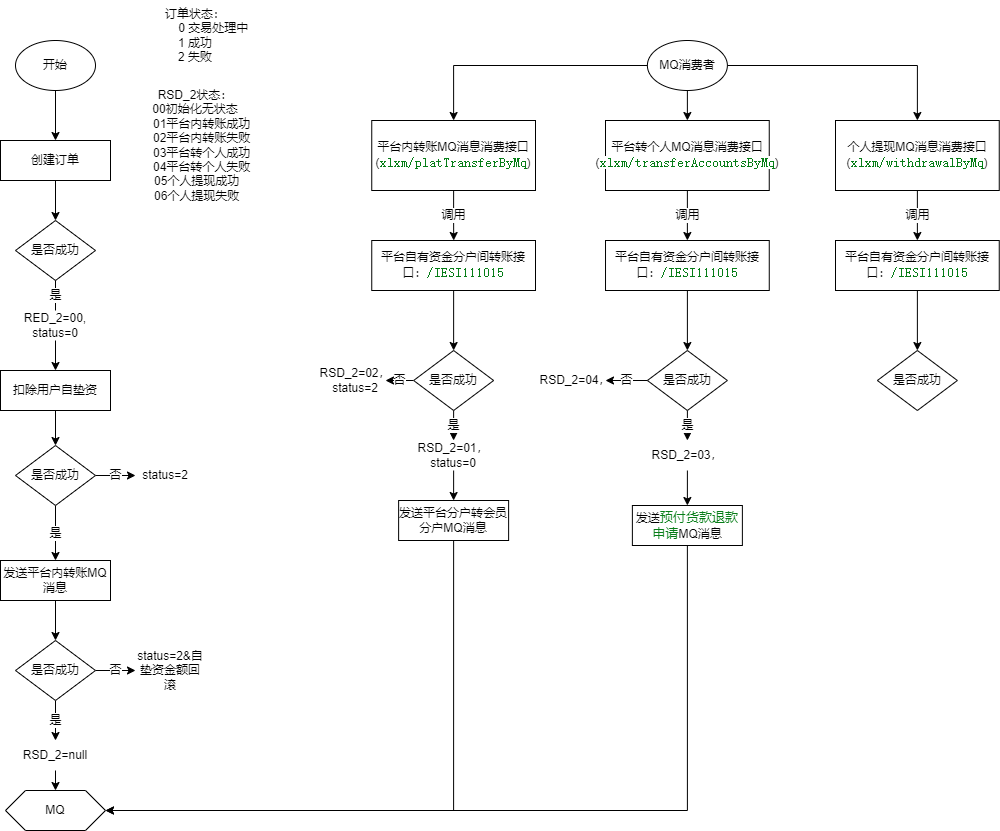

The diagram above was exported from draw.io. Its source (the exported page's mxGraphModel, read from the mxfile embedded in the PNG):
<mxGraphModel dx="1422" dy="794" grid="1" gridSize="10" guides="1" tooltips="1" connect="1" arrows="1" fold="1" page="1" pageScale="1" pageWidth="1100" pageHeight="850" math="0" shadow="0">
  <root>
    <mxCell id="0" />
    <mxCell id="1" parent="0" />
    <mxCell id="M4q5lxuuCpiiaXhfUwNF-5" style="edgeStyle=orthogonalEdgeStyle;rounded=0;orthogonalLoop=1;jettySize=auto;html=1;exitX=0.5;exitY=1;exitDx=0;exitDy=0;entryX=0.5;entryY=0;entryDx=0;entryDy=0;" parent="1" source="M4q5lxuuCpiiaXhfUwNF-2" target="M4q5lxuuCpiiaXhfUwNF-4" edge="1">
      <mxGeometry relative="1" as="geometry" />
    </mxCell>
    <mxCell id="M4q5lxuuCpiiaXhfUwNF-2" value="开始" style="ellipse;whiteSpace=wrap;html=1;" parent="1" vertex="1">
      <mxGeometry x="80" y="40" width="80" height="50" as="geometry" />
    </mxCell>
    <mxCell id="M4q5lxuuCpiiaXhfUwNF-3" value="是否成功" style="rhombus;whiteSpace=wrap;html=1;" parent="1" vertex="1">
      <mxGeometry x="80" y="220" width="80" height="60" as="geometry" />
    </mxCell>
    <mxCell id="M4q5lxuuCpiiaXhfUwNF-6" style="edgeStyle=orthogonalEdgeStyle;rounded=0;orthogonalLoop=1;jettySize=auto;html=1;exitX=0.5;exitY=1;exitDx=0;exitDy=0;entryX=0.5;entryY=0;entryDx=0;entryDy=0;" parent="1" source="M4q5lxuuCpiiaXhfUwNF-4" target="M4q5lxuuCpiiaXhfUwNF-3" edge="1">
      <mxGeometry relative="1" as="geometry" />
    </mxCell>
    <mxCell id="M4q5lxuuCpiiaXhfUwNF-4" value="创建订单" style="rounded=0;whiteSpace=wrap;html=1;" parent="1" vertex="1">
      <mxGeometry x="65" y="140" width="110" height="40" as="geometry" />
    </mxCell>
    <mxCell id="M4q5lxuuCpiiaXhfUwNF-15" style="edgeStyle=orthogonalEdgeStyle;rounded=0;orthogonalLoop=1;jettySize=auto;html=1;exitX=0.5;exitY=1;exitDx=0;exitDy=0;entryX=0.5;entryY=0;entryDx=0;entryDy=0;" parent="1" source="M4q5lxuuCpiiaXhfUwNF-9" target="M4q5lxuuCpiiaXhfUwNF-14" edge="1">
      <mxGeometry relative="1" as="geometry" />
    </mxCell>
    <mxCell id="M4q5lxuuCpiiaXhfUwNF-9" value="扣除用户自垫资" style="rounded=0;whiteSpace=wrap;html=1;" parent="1" vertex="1">
      <mxGeometry x="65" y="370" width="110" height="40" as="geometry" />
    </mxCell>
    <mxCell id="M4q5lxuuCpiiaXhfUwNF-13" style="edgeStyle=orthogonalEdgeStyle;rounded=0;orthogonalLoop=1;jettySize=auto;html=1;exitX=0.5;exitY=1;exitDx=0;exitDy=0;entryX=0.5;entryY=0;entryDx=0;entryDy=0;" parent="1" source="M4q5lxuuCpiiaXhfUwNF-12" target="M4q5lxuuCpiiaXhfUwNF-9" edge="1">
      <mxGeometry relative="1" as="geometry" />
    </mxCell>
    <mxCell id="M4q5lxuuCpiiaXhfUwNF-19" value="是" style="edgeStyle=orthogonalEdgeStyle;rounded=0;orthogonalLoop=1;jettySize=auto;html=1;exitX=0.5;exitY=1;exitDx=0;exitDy=0;" parent="1" source="M4q5lxuuCpiiaXhfUwNF-14" target="M4q5lxuuCpiiaXhfUwNF-18" edge="1">
      <mxGeometry relative="1" as="geometry" />
    </mxCell>
    <mxCell id="M4q5lxuuCpiiaXhfUwNF-25" value="否" style="edgeStyle=orthogonalEdgeStyle;rounded=0;orthogonalLoop=1;jettySize=auto;html=1;exitX=1;exitY=0.5;exitDx=0;exitDy=0;entryX=0;entryY=0.5;entryDx=0;entryDy=0;fontSize=10;" parent="1" source="M4q5lxuuCpiiaXhfUwNF-14" target="M4q5lxuuCpiiaXhfUwNF-22" edge="1">
      <mxGeometry relative="1" as="geometry" />
    </mxCell>
    <mxCell id="M4q5lxuuCpiiaXhfUwNF-14" value="是否成功" style="rhombus;whiteSpace=wrap;html=1;" parent="1" vertex="1">
      <mxGeometry x="80" y="445" width="80" height="60" as="geometry" />
    </mxCell>
    <mxCell id="M4q5lxuuCpiiaXhfUwNF-28" style="edgeStyle=orthogonalEdgeStyle;rounded=0;orthogonalLoop=1;jettySize=auto;html=1;exitX=0.5;exitY=1;exitDx=0;exitDy=0;entryX=0.5;entryY=0;entryDx=0;entryDy=0;fontSize=10;" parent="1" source="M4q5lxuuCpiiaXhfUwNF-18" target="M4q5lxuuCpiiaXhfUwNF-27" edge="1">
      <mxGeometry relative="1" as="geometry" />
    </mxCell>
    <mxCell id="M4q5lxuuCpiiaXhfUwNF-18" value="发送平台内转账MQ消息" style="rounded=0;whiteSpace=wrap;html=1;" parent="1" vertex="1">
      <mxGeometry x="65" y="560" width="110" height="40" as="geometry" />
    </mxCell>
    <mxCell id="M4q5lxuuCpiiaXhfUwNF-22" value="status=2" style="text;html=1;strokeColor=none;fillColor=none;align=center;verticalAlign=middle;whiteSpace=wrap;rounded=0;" parent="1" vertex="1">
      <mxGeometry x="200" y="460" width="60" height="30" as="geometry" />
    </mxCell>
    <mxCell id="M4q5lxuuCpiiaXhfUwNF-23" value="订单状态：&lt;br&gt;&amp;nbsp; &amp;nbsp; &amp;nbsp; &amp;nbsp; &amp;nbsp; &amp;nbsp;0 交易处理中&lt;br&gt;1 成功&lt;br&gt;2 失败" style="text;html=1;strokeColor=none;fillColor=none;align=center;verticalAlign=middle;whiteSpace=wrap;rounded=0;" parent="1" vertex="1">
      <mxGeometry x="200" width="120" height="70" as="geometry" />
    </mxCell>
    <mxCell id="M4q5lxuuCpiiaXhfUwNF-24" value="&lt;div&gt;RSD_2状态：&lt;/div&gt;&lt;div&gt;00初始化无状态&lt;/div&gt;&lt;div&gt;&amp;nbsp; &amp;nbsp; 01平台内转账成功&lt;/div&gt;&lt;div&gt;&amp;nbsp; &amp;nbsp; 02平台内转账失败&lt;/div&gt;&lt;div&gt;&amp;nbsp; &amp;nbsp; 03平台转个人成功&lt;/div&gt;&lt;div&gt;&amp;nbsp; &amp;nbsp; 04平台转个人失败&lt;/div&gt;&lt;div&gt;&amp;nbsp;05个人提现成功&lt;/div&gt;&lt;div&gt;&amp;nbsp;06个人提现失败&lt;/div&gt;" style="text;html=1;strokeColor=none;fillColor=none;align=center;verticalAlign=middle;whiteSpace=wrap;rounded=0;" parent="1" vertex="1">
      <mxGeometry x="200" y="80" width="120" height="130" as="geometry" />
    </mxCell>
    <mxCell id="M4q5lxuuCpiiaXhfUwNF-30" value="是" style="edgeStyle=orthogonalEdgeStyle;rounded=0;orthogonalLoop=1;jettySize=auto;html=1;exitX=0.5;exitY=1;exitDx=0;exitDy=0;entryX=0.5;entryY=0;entryDx=0;entryDy=0;fontSize=10;" parent="1" source="M4q5lxuuCpiiaXhfUwNF-27" target="M4q5lxuuCpiiaXhfUwNF-29" edge="1">
      <mxGeometry relative="1" as="geometry" />
    </mxCell>
    <mxCell id="M4q5lxuuCpiiaXhfUwNF-32" value="否" style="edgeStyle=orthogonalEdgeStyle;rounded=0;orthogonalLoop=1;jettySize=auto;html=1;exitX=1;exitY=0.5;exitDx=0;exitDy=0;fontSize=10;" parent="1" source="M4q5lxuuCpiiaXhfUwNF-27" target="M4q5lxuuCpiiaXhfUwNF-31" edge="1">
      <mxGeometry relative="1" as="geometry" />
    </mxCell>
    <mxCell id="M4q5lxuuCpiiaXhfUwNF-27" value="是否成功" style="rhombus;whiteSpace=wrap;html=1;" parent="1" vertex="1">
      <mxGeometry x="80" y="640" width="80" height="60" as="geometry" />
    </mxCell>
    <mxCell id="H4xLe89HS13bLw6nY4Hi-29" style="edgeStyle=orthogonalEdgeStyle;rounded=0;orthogonalLoop=1;jettySize=auto;html=1;exitX=0.5;exitY=1;exitDx=0;exitDy=0;entryX=0.5;entryY=0;entryDx=0;entryDy=0;" edge="1" parent="1" source="M4q5lxuuCpiiaXhfUwNF-29" target="H4xLe89HS13bLw6nY4Hi-28">
      <mxGeometry relative="1" as="geometry" />
    </mxCell>
    <mxCell id="M4q5lxuuCpiiaXhfUwNF-29" value="RSD_2=null" style="text;html=1;strokeColor=none;fillColor=none;align=center;verticalAlign=middle;whiteSpace=wrap;rounded=0;fontSize=10;" parent="1" vertex="1">
      <mxGeometry x="85" y="740" width="70" height="30" as="geometry" />
    </mxCell>
    <mxCell id="M4q5lxuuCpiiaXhfUwNF-31" value="status=2&amp;amp;自垫资金额回滚" style="text;html=1;strokeColor=none;fillColor=none;align=center;verticalAlign=middle;whiteSpace=wrap;rounded=0;fontSize=10;" parent="1" vertex="1">
      <mxGeometry x="200" y="647.5" width="70" height="45" as="geometry" />
    </mxCell>
    <mxCell id="H4xLe89HS13bLw6nY4Hi-5" value="调用" style="edgeStyle=orthogonalEdgeStyle;rounded=0;orthogonalLoop=1;jettySize=auto;html=1;exitX=0.5;exitY=1;exitDx=0;exitDy=0;" edge="1" parent="1" source="M4q5lxuuCpiiaXhfUwNF-36" target="M4q5lxuuCpiiaXhfUwNF-40">
      <mxGeometry relative="1" as="geometry" />
    </mxCell>
    <mxCell id="M4q5lxuuCpiiaXhfUwNF-36" value="平台内转账MQ消息消费接口(&lt;span style=&quot;color: rgb(6 , 125 , 23) ; background-color: rgb(255 , 255 , 255) ; font-family: &amp;#34;jetbrains mono&amp;#34; , monospace ; font-size: 9.8pt&quot;&gt;xlxm/platTransferByMq&lt;/span&gt;&lt;span&gt;)&lt;/span&gt;" style="rounded=0;whiteSpace=wrap;html=1;" parent="1" vertex="1">
      <mxGeometry x="436.25" y="120" width="163.75" height="70" as="geometry" />
    </mxCell>
    <mxCell id="H4xLe89HS13bLw6nY4Hi-7" style="edgeStyle=orthogonalEdgeStyle;rounded=0;orthogonalLoop=1;jettySize=auto;html=1;exitX=0.5;exitY=1;exitDx=0;exitDy=0;entryX=0.5;entryY=0;entryDx=0;entryDy=0;" edge="1" parent="1" source="M4q5lxuuCpiiaXhfUwNF-40" target="H4xLe89HS13bLw6nY4Hi-6">
      <mxGeometry relative="1" as="geometry" />
    </mxCell>
    <mxCell id="M4q5lxuuCpiiaXhfUwNF-40" value="平台自有资金分户间转账接口：&lt;span style=&quot;color: rgb(6 , 125 , 23) ; background-color: rgb(255 , 255 , 255) ; font-family: &amp;#34;jetbrains mono&amp;#34; , monospace ; font-size: 9.8pt&quot;&gt;/IESI111015&lt;/span&gt;" style="rounded=0;whiteSpace=wrap;html=1;" parent="1" vertex="1">
      <mxGeometry x="436.25" y="240" width="163.75" height="50" as="geometry" />
    </mxCell>
    <mxCell id="H4xLe89HS13bLw6nY4Hi-25" style="edgeStyle=orthogonalEdgeStyle;rounded=0;orthogonalLoop=1;jettySize=auto;html=1;exitX=0;exitY=0.5;exitDx=0;exitDy=0;entryX=0.5;entryY=0;entryDx=0;entryDy=0;" edge="1" parent="1" source="H4xLe89HS13bLw6nY4Hi-1" target="M4q5lxuuCpiiaXhfUwNF-36">
      <mxGeometry relative="1" as="geometry" />
    </mxCell>
    <mxCell id="H4xLe89HS13bLw6nY4Hi-26" style="edgeStyle=orthogonalEdgeStyle;rounded=0;orthogonalLoop=1;jettySize=auto;html=1;exitX=0.5;exitY=1;exitDx=0;exitDy=0;entryX=0.5;entryY=0;entryDx=0;entryDy=0;" edge="1" parent="1" source="H4xLe89HS13bLw6nY4Hi-1" target="H4xLe89HS13bLw6nY4Hi-19">
      <mxGeometry relative="1" as="geometry" />
    </mxCell>
    <mxCell id="H4xLe89HS13bLw6nY4Hi-27" style="edgeStyle=orthogonalEdgeStyle;rounded=0;orthogonalLoop=1;jettySize=auto;html=1;exitX=1;exitY=0.5;exitDx=0;exitDy=0;entryX=0.5;entryY=0;entryDx=0;entryDy=0;" edge="1" parent="1" source="H4xLe89HS13bLw6nY4Hi-1" target="H4xLe89HS13bLw6nY4Hi-20">
      <mxGeometry relative="1" as="geometry" />
    </mxCell>
    <mxCell id="H4xLe89HS13bLw6nY4Hi-1" value="MQ消费者" style="ellipse;whiteSpace=wrap;html=1;" vertex="1" parent="1">
      <mxGeometry x="711.88" y="40" width="80" height="50" as="geometry" />
    </mxCell>
    <mxCell id="H4xLe89HS13bLw6nY4Hi-13" value="否" style="edgeStyle=orthogonalEdgeStyle;rounded=0;orthogonalLoop=1;jettySize=auto;html=1;exitX=0;exitY=0.5;exitDx=0;exitDy=0;" edge="1" parent="1" source="H4xLe89HS13bLw6nY4Hi-6" target="H4xLe89HS13bLw6nY4Hi-12">
      <mxGeometry relative="1" as="geometry" />
    </mxCell>
    <mxCell id="H4xLe89HS13bLw6nY4Hi-16" value="是" style="edgeStyle=orthogonalEdgeStyle;rounded=0;orthogonalLoop=1;jettySize=auto;html=1;exitX=0.5;exitY=1;exitDx=0;exitDy=0;" edge="1" parent="1" source="H4xLe89HS13bLw6nY4Hi-6" target="H4xLe89HS13bLw6nY4Hi-15">
      <mxGeometry relative="1" as="geometry" />
    </mxCell>
    <mxCell id="H4xLe89HS13bLw6nY4Hi-6" value="是否成功" style="rhombus;whiteSpace=wrap;html=1;" vertex="1" parent="1">
      <mxGeometry x="478.13" y="350" width="80" height="60" as="geometry" />
    </mxCell>
    <mxCell id="H4xLe89HS13bLw6nY4Hi-41" style="edgeStyle=orthogonalEdgeStyle;rounded=0;orthogonalLoop=1;jettySize=auto;html=1;exitX=0.5;exitY=1;exitDx=0;exitDy=0;entryX=1;entryY=0.5;entryDx=0;entryDy=0;" edge="1" parent="1" source="H4xLe89HS13bLw6nY4Hi-8" target="H4xLe89HS13bLw6nY4Hi-28">
      <mxGeometry relative="1" as="geometry" />
    </mxCell>
    <mxCell id="H4xLe89HS13bLw6nY4Hi-8" value="发送平台分户转会员分户MQ消息" style="rounded=0;whiteSpace=wrap;html=1;" vertex="1" parent="1">
      <mxGeometry x="463.12" y="500" width="110" height="40" as="geometry" />
    </mxCell>
    <mxCell id="H4xLe89HS13bLw6nY4Hi-12" value="RSD_2=02，&lt;br&gt;status=2" style="text;html=1;strokeColor=none;fillColor=none;align=center;verticalAlign=middle;whiteSpace=wrap;rounded=0;" vertex="1" parent="1">
      <mxGeometry x="390" y="365" width="60" height="30" as="geometry" />
    </mxCell>
    <mxCell id="H4xLe89HS13bLw6nY4Hi-17" style="edgeStyle=orthogonalEdgeStyle;rounded=0;orthogonalLoop=1;jettySize=auto;html=1;exitX=0.5;exitY=1;exitDx=0;exitDy=0;entryX=0.5;entryY=0;entryDx=0;entryDy=0;" edge="1" parent="1" source="H4xLe89HS13bLw6nY4Hi-15" target="H4xLe89HS13bLw6nY4Hi-8">
      <mxGeometry relative="1" as="geometry" />
    </mxCell>
    <mxCell id="H4xLe89HS13bLw6nY4Hi-15" value="RSD_2=01，&lt;br&gt;status=0" style="text;html=1;strokeColor=none;fillColor=none;align=center;verticalAlign=middle;whiteSpace=wrap;rounded=0;" vertex="1" parent="1">
      <mxGeometry x="488.13" y="440" width="60" height="30" as="geometry" />
    </mxCell>
    <mxCell id="H4xLe89HS13bLw6nY4Hi-23" value="调用" style="edgeStyle=orthogonalEdgeStyle;rounded=0;orthogonalLoop=1;jettySize=auto;html=1;exitX=0.5;exitY=1;exitDx=0;exitDy=0;entryX=0.5;entryY=0;entryDx=0;entryDy=0;" edge="1" parent="1" source="H4xLe89HS13bLw6nY4Hi-19" target="H4xLe89HS13bLw6nY4Hi-21">
      <mxGeometry relative="1" as="geometry" />
    </mxCell>
    <mxCell id="H4xLe89HS13bLw6nY4Hi-19" value="平台转个人MQ消息消费接口(&lt;span style=&quot;color: rgb(6 , 125 , 23) ; background-color: rgb(255 , 255 , 255) ; font-family: &amp;#34;jetbrains mono&amp;#34; , monospace ; font-size: 9.8pt&quot;&gt;xlxm/transferAccountsByMq&lt;/span&gt;&lt;span&gt;)&lt;/span&gt;" style="rounded=0;whiteSpace=wrap;html=1;" vertex="1" parent="1">
      <mxGeometry x="670" y="120" width="163.75" height="70" as="geometry" />
    </mxCell>
    <mxCell id="H4xLe89HS13bLw6nY4Hi-24" value="调用" style="edgeStyle=orthogonalEdgeStyle;rounded=0;orthogonalLoop=1;jettySize=auto;html=1;exitX=0.5;exitY=1;exitDx=0;exitDy=0;" edge="1" parent="1" source="H4xLe89HS13bLw6nY4Hi-20" target="H4xLe89HS13bLw6nY4Hi-22">
      <mxGeometry relative="1" as="geometry" />
    </mxCell>
    <mxCell id="H4xLe89HS13bLw6nY4Hi-20" value="个人提现MQ消息消费接口(&lt;span style=&quot;color: rgb(6 , 125 , 23) ; background-color: rgb(255 , 255 , 255) ; font-family: &amp;#34;jetbrains mono&amp;#34; , monospace ; font-size: 9.8pt&quot;&gt;xlxm/withdrawalByMq&lt;/span&gt;&lt;span&gt;)&lt;/span&gt;" style="rounded=0;whiteSpace=wrap;html=1;" vertex="1" parent="1">
      <mxGeometry x="900" y="120" width="163.75" height="70" as="geometry" />
    </mxCell>
    <mxCell id="H4xLe89HS13bLw6nY4Hi-33" style="edgeStyle=orthogonalEdgeStyle;rounded=0;orthogonalLoop=1;jettySize=auto;html=1;exitX=0.5;exitY=1;exitDx=0;exitDy=0;" edge="1" parent="1" source="H4xLe89HS13bLw6nY4Hi-21" target="H4xLe89HS13bLw6nY4Hi-31">
      <mxGeometry relative="1" as="geometry" />
    </mxCell>
    <mxCell id="H4xLe89HS13bLw6nY4Hi-21" value="平台自有资金分户间转账接口：&lt;span style=&quot;color: rgb(6 , 125 , 23) ; background-color: rgb(255 , 255 , 255) ; font-family: &amp;#34;jetbrains mono&amp;#34; , monospace ; font-size: 9.8pt&quot;&gt;/IESI111015&lt;/span&gt;" style="rounded=0;whiteSpace=wrap;html=1;" vertex="1" parent="1">
      <mxGeometry x="670.01" y="240" width="163.75" height="50" as="geometry" />
    </mxCell>
    <mxCell id="H4xLe89HS13bLw6nY4Hi-34" style="edgeStyle=orthogonalEdgeStyle;rounded=0;orthogonalLoop=1;jettySize=auto;html=1;exitX=0.5;exitY=1;exitDx=0;exitDy=0;" edge="1" parent="1" source="H4xLe89HS13bLw6nY4Hi-22" target="H4xLe89HS13bLw6nY4Hi-32">
      <mxGeometry relative="1" as="geometry" />
    </mxCell>
    <mxCell id="H4xLe89HS13bLw6nY4Hi-22" value="平台自有资金分户间转账接口：&lt;span style=&quot;color: rgb(6 , 125 , 23) ; background-color: rgb(255 , 255 , 255) ; font-family: &amp;#34;jetbrains mono&amp;#34; , monospace ; font-size: 9.8pt&quot;&gt;/IESI111015&lt;/span&gt;" style="rounded=0;whiteSpace=wrap;html=1;" vertex="1" parent="1">
      <mxGeometry x="900" y="240" width="163.75" height="50" as="geometry" />
    </mxCell>
    <mxCell id="H4xLe89HS13bLw6nY4Hi-28" value="MQ" style="shape=hexagon;perimeter=hexagonPerimeter2;whiteSpace=wrap;html=1;fixedSize=1;" vertex="1" parent="1">
      <mxGeometry x="70" y="790" width="100" height="40" as="geometry" />
    </mxCell>
    <mxCell id="M4q5lxuuCpiiaXhfUwNF-12" value="RED_2=00,&lt;br&gt;status=0" style="text;html=1;strokeColor=none;fillColor=none;align=center;verticalAlign=middle;whiteSpace=wrap;rounded=0;" parent="1" vertex="1">
      <mxGeometry x="85" y="310" width="70" height="30" as="geometry" />
    </mxCell>
    <mxCell id="H4xLe89HS13bLw6nY4Hi-30" value="是" style="edgeStyle=orthogonalEdgeStyle;rounded=0;orthogonalLoop=1;jettySize=auto;html=1;endArrow=none;" edge="1" parent="1" source="M4q5lxuuCpiiaXhfUwNF-3" target="M4q5lxuuCpiiaXhfUwNF-12">
      <mxGeometry relative="1" as="geometry">
        <mxPoint x="120" y="350" as="targetPoint" />
        <mxPoint x="120" y="280" as="sourcePoint" />
      </mxGeometry>
    </mxCell>
    <mxCell id="H4xLe89HS13bLw6nY4Hi-36" value="是" style="edgeStyle=orthogonalEdgeStyle;rounded=0;orthogonalLoop=1;jettySize=auto;html=1;exitX=0.5;exitY=1;exitDx=0;exitDy=0;entryX=0.5;entryY=0;entryDx=0;entryDy=0;" edge="1" parent="1" source="H4xLe89HS13bLw6nY4Hi-31" target="H4xLe89HS13bLw6nY4Hi-35">
      <mxGeometry relative="1" as="geometry" />
    </mxCell>
    <mxCell id="H4xLe89HS13bLw6nY4Hi-40" value="否" style="edgeStyle=orthogonalEdgeStyle;rounded=0;orthogonalLoop=1;jettySize=auto;html=1;exitX=0;exitY=0.5;exitDx=0;exitDy=0;entryX=1;entryY=0.5;entryDx=0;entryDy=0;" edge="1" parent="1" source="H4xLe89HS13bLw6nY4Hi-31" target="H4xLe89HS13bLw6nY4Hi-39">
      <mxGeometry relative="1" as="geometry" />
    </mxCell>
    <mxCell id="H4xLe89HS13bLw6nY4Hi-31" value="是否成功" style="rhombus;whiteSpace=wrap;html=1;" vertex="1" parent="1">
      <mxGeometry x="711.89" y="350" width="80" height="60" as="geometry" />
    </mxCell>
    <mxCell id="H4xLe89HS13bLw6nY4Hi-32" value="是否成功" style="rhombus;whiteSpace=wrap;html=1;" vertex="1" parent="1">
      <mxGeometry x="941.88" y="350" width="80" height="60" as="geometry" />
    </mxCell>
    <mxCell id="H4xLe89HS13bLw6nY4Hi-38" style="edgeStyle=orthogonalEdgeStyle;rounded=0;orthogonalLoop=1;jettySize=auto;html=1;exitX=0.5;exitY=1;exitDx=0;exitDy=0;entryX=0.5;entryY=0;entryDx=0;entryDy=0;" edge="1" parent="1" source="H4xLe89HS13bLw6nY4Hi-35" target="H4xLe89HS13bLw6nY4Hi-37">
      <mxGeometry relative="1" as="geometry" />
    </mxCell>
    <mxCell id="H4xLe89HS13bLw6nY4Hi-35" value="RSD_2=03，" style="text;html=1;strokeColor=none;fillColor=none;align=center;verticalAlign=middle;whiteSpace=wrap;rounded=0;" vertex="1" parent="1">
      <mxGeometry x="721.89" y="440" width="60" height="30" as="geometry" />
    </mxCell>
    <mxCell id="H4xLe89HS13bLw6nY4Hi-42" style="edgeStyle=orthogonalEdgeStyle;rounded=0;orthogonalLoop=1;jettySize=auto;html=1;exitX=0.5;exitY=1;exitDx=0;exitDy=0;entryX=1;entryY=0.5;entryDx=0;entryDy=0;" edge="1" parent="1" source="H4xLe89HS13bLw6nY4Hi-37" target="H4xLe89HS13bLw6nY4Hi-28">
      <mxGeometry relative="1" as="geometry" />
    </mxCell>
    <mxCell id="H4xLe89HS13bLw6nY4Hi-37" value="发送&lt;span style=&quot;color: rgb(6 , 125 , 23) ; background-color: rgb(255 , 255 , 255) ; font-family: , monospace ; font-size: 9.8pt&quot;&gt;预付货款退款申请&lt;/span&gt;&lt;span&gt;MQ消息&lt;/span&gt;" style="rounded=0;whiteSpace=wrap;html=1;" vertex="1" parent="1">
      <mxGeometry x="696.88" y="505" width="110" height="40" as="geometry" />
    </mxCell>
    <mxCell id="H4xLe89HS13bLw6nY4Hi-39" value="RSD_2=04，" style="text;html=1;strokeColor=none;fillColor=none;align=center;verticalAlign=middle;whiteSpace=wrap;rounded=0;" vertex="1" parent="1">
      <mxGeometry x="610" y="365" width="60" height="30" as="geometry" />
    </mxCell>
  </root>
</mxGraphModel>